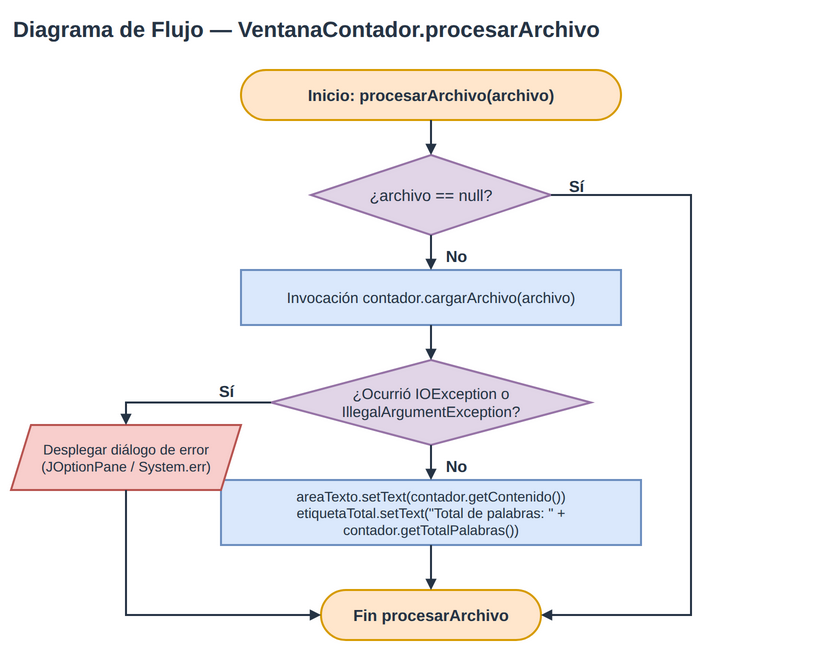

The diagram above was exported from draw.io. Its source (the exported page's mxGraphModel, read from the mxfile embedded in the PNG):
<mxGraphModel grid="1" gridSize="10" page="0" background="#FFFFFF">
  <root>
    <mxCell id="0" />
    <mxCell id="1" parent="0" />
    <mxCell id="title" value="Diagrama de Flujo — VentanaContador.procesarArchivo" style="html=1;fontFamily=Liberation Sans;fontColor=#263445;fontSize=22;fontStyle=1;strokeWidth=2;rounded=0;text;strokeColor=none;fillColor=none;" vertex="1" parent="1">
      <mxGeometry x="40" y="20" width="800" height="40" as="geometry" />
    </mxCell>
    <mxCell id="n1" value="Inicio: procesarArchivo(archivo)" style="rounded=1;arcSize=50;whiteSpace=wrap;html=1;fontFamily=Liberation Sans;fontColor=#263445;fontSize=16;fontStyle=1;strokeWidth=2;fillColor=#FFE6CC;strokeColor=#D79B00;" vertex="1" parent="1">
      <mxGeometry x="270" y="80" width="380" height="50" as="geometry" />
    </mxCell>
    <mxCell id="n2" value="¿archivo == null?" style="shape=rhombus;whiteSpace=wrap;html=1;fontFamily=Liberation Sans;fontColor=#263445;fontSize=16;strokeWidth=2;fillColor=#E1D5E7;strokeColor=#9673A6;" vertex="1" parent="1">
      <mxGeometry x="340" y="165" width="240" height="80" as="geometry" />
    </mxCell>
    <mxCell id="lbl_d1_si" value="Sí" style="text;html=1;fontFamily=Liberation Sans;fontColor=#263445;fontSize=16;fontStyle=1;strokeColor=none;fillColor=none;align=center;" vertex="1" parent="1">
      <mxGeometry x="590" y="180" width="30" height="25" as="geometry" />
    </mxCell>
    <mxCell id="lbl_d1_no" value="No" style="text;html=1;fontFamily=Liberation Sans;fontColor=#263445;fontSize=16;fontStyle=1;strokeColor=none;fillColor=none;align=center;" vertex="1" parent="1">
      <mxGeometry x="470" y="250" width="30" height="25" as="geometry" />
    </mxCell>
    <mxCell id="n3" value="Invocación contador.cargarArchivo(archivo)" style="whiteSpace=wrap;html=1;rounded=0;fontFamily=Liberation Sans;fontColor=#263445;fontSize=15;strokeWidth=2;fillColor=#DAE8FC;strokeColor=#6C8EBF;" vertex="1" parent="1">
      <mxGeometry x="270" y="280" width="380" height="55" as="geometry" />
    </mxCell>
    <mxCell id="n4" value="¿Ocurrió IOException o&lt;br&gt;IllegalArgumentException?" style="shape=rhombus;whiteSpace=wrap;html=1;fontFamily=Liberation Sans;fontColor=#263445;fontSize=15;strokeWidth=2;fillColor=#E1D5E7;strokeColor=#9673A6;" vertex="1" parent="1">
      <mxGeometry x="300" y="370" width="320" height="85" as="geometry" />
    </mxCell>
    <mxCell id="lbl_d2_si" value="Sí" style="text;html=1;fontFamily=Liberation Sans;fontColor=#263445;fontSize=16;fontStyle=1;strokeColor=none;fillColor=none;align=center;" vertex="1" parent="1">
      <mxGeometry x="240" y="385" width="30" height="25" as="geometry" />
    </mxCell>
    <mxCell id="lbl_d2_no" value="No" style="text;html=1;fontFamily=Liberation Sans;fontColor=#263445;fontSize=16;fontStyle=1;strokeColor=none;fillColor=none;align=center;" vertex="1" parent="1">
      <mxGeometry x="470" y="460" width="30" height="25" as="geometry" />
    </mxCell>
    <mxCell id="n5" value="areaTexto.setText(contador.getContenido())&lt;br&gt;etiquetaTotal.setText(&quot;Total de palabras: &quot; + contador.getTotalPalabras())" style="whiteSpace=wrap;html=1;rounded=0;fontFamily=Liberation Sans;fontColor=#263445;fontSize=14;strokeWidth=2;fillColor=#DAE8FC;strokeColor=#6C8EBF;" vertex="1" parent="1">
      <mxGeometry x="250" y="490" width="420" height="65" as="geometry" />
    </mxCell>
    <mxCell id="n6" value="Desplegar diálogo de error&lt;br&gt;(JOptionPane / System.err)" style="shape=parallelogram;perimeter=parallelogramPerimeter;whiteSpace=wrap;html=1;fixedSize=1;fontFamily=Liberation Sans;fontColor=#263445;fontSize=14;strokeWidth=2;fillColor=#F8CECC;strokeColor=#B85450;" vertex="1" parent="1">
      <mxGeometry x="40" y="435" width="230" height="65" as="geometry" />
    </mxCell>
    <mxCell id="n7" value="Fin procesarArchivo" style="rounded=1;arcSize=50;whiteSpace=wrap;html=1;fontFamily=Liberation Sans;fontColor=#263445;fontSize=16;fontStyle=1;strokeWidth=2;fillColor=#FFE6CC;strokeColor=#D79B00;" vertex="1" parent="1">
      <mxGeometry x="350" y="600" width="220" height="50" as="geometry" />
    </mxCell>
    <mxCell id="e1" style="edgeStyle=orthogonalEdgeStyle;rounded=0;curved=0;strokeColor=#263445;strokeWidth=2;endArrow=block;endFill=1;" edge="1" parent="1" source="n1" target="n2">
      <mxGeometry relative="1" as="geometry" />
    </mxCell>
    <mxCell id="e2" style="edgeStyle=orthogonalEdgeStyle;rounded=0;curved=0;strokeColor=#263445;strokeWidth=2;endArrow=block;endFill=1;exitX=0.5;exitY=1;entryX=0.5;entryY=0;" edge="1" parent="1" source="n2" target="n3">
      <mxGeometry relative="1" as="geometry" />
    </mxCell>
    <mxCell id="e3" style="edgeStyle=orthogonalEdgeStyle;rounded=0;curved=0;strokeColor=#263445;strokeWidth=2;endArrow=block;endFill=1;exitX=1;exitY=0.5;entryX=1;entryY=0.5;" edge="1" parent="1" source="n2" target="n7">
      <mxGeometry relative="1" as="geometry">
        <Array as="points">
          <mxPoint x="720" y="205" />
          <mxPoint x="720" y="625" />
        </Array>
      </mxGeometry>
    </mxCell>
    <mxCell id="e4" style="edgeStyle=orthogonalEdgeStyle;rounded=0;curved=0;strokeColor=#263445;strokeWidth=2;endArrow=block;endFill=1;exitX=0.5;exitY=1;entryX=0.5;entryY=0;" edge="1" parent="1" source="n3" target="n4">
      <mxGeometry relative="1" as="geometry" />
    </mxCell>
    <mxCell id="e5" style="edgeStyle=orthogonalEdgeStyle;rounded=0;curved=0;strokeColor=#263445;strokeWidth=2;endArrow=block;endFill=1;exitX=0;exitY=0.5;entryX=0.5;entryY=0;" edge="1" parent="1" source="n4" target="n6">
      <mxGeometry relative="1" as="geometry" />
    </mxCell>
    <mxCell id="e6" style="edgeStyle=orthogonalEdgeStyle;rounded=0;curved=0;strokeColor=#263445;strokeWidth=2;endArrow=block;endFill=1;exitX=0.5;exitY=1;entryX=0.5;entryY=0;" edge="1" parent="1" source="n4" target="n5">
      <mxGeometry relative="1" as="geometry" />
    </mxCell>
    <mxCell id="e7" style="edgeStyle=orthogonalEdgeStyle;rounded=0;curved=0;strokeColor=#263445;strokeWidth=2;endArrow=block;endFill=1;exitX=0.5;exitY=1;entryX=0.5;entryY=0;" edge="1" parent="1" source="n5" target="n7">
      <mxGeometry relative="1" as="geometry" />
    </mxCell>
    <mxCell id="e8" style="edgeStyle=orthogonalEdgeStyle;rounded=0;curved=0;strokeColor=#263445;strokeWidth=2;endArrow=block;endFill=1;exitX=0.5;exitY=1;entryX=0;entryY=0.5;" edge="1" parent="1" source="n6" target="n7">
      <mxGeometry relative="1" as="geometry">
        <Array as="points">
          <mxPoint x="155" y="625" />
        </Array>
      </mxGeometry>
    </mxCell>
  </root>
</mxGraphModel>